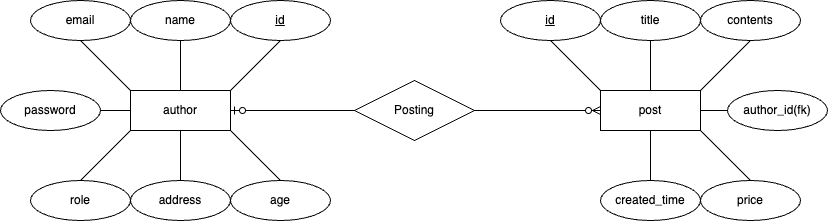

The diagram above was exported from draw.io. Its source (the exported page's mxGraphModel, read from the mxfile embedded in the PNG):
<mxGraphModel dx="1242" dy="789" grid="1" gridSize="10" guides="1" tooltips="1" connect="1" arrows="1" fold="1" page="1" pageScale="1" pageWidth="827" pageHeight="1169" math="0" shadow="0">
  <root>
    <mxCell id="0" />
    <mxCell id="1" parent="0" />
    <mxCell id="773ijJHHm1yyr1m2V089-1" value="author" style="whiteSpace=wrap;html=1;align=center;" vertex="1" parent="1">
      <mxGeometry x="130" y="330" width="100" height="40" as="geometry" />
    </mxCell>
    <mxCell id="773ijJHHm1yyr1m2V089-2" value="post" style="whiteSpace=wrap;html=1;align=center;" vertex="1" parent="1">
      <mxGeometry x="600" y="330" width="100" height="40" as="geometry" />
    </mxCell>
    <mxCell id="773ijJHHm1yyr1m2V089-4" value="id" style="ellipse;whiteSpace=wrap;html=1;align=center;fontStyle=4;" vertex="1" parent="1">
      <mxGeometry x="230" y="240" width="100" height="40" as="geometry" />
    </mxCell>
    <mxCell id="773ijJHHm1yyr1m2V089-5" value="email" style="ellipse;whiteSpace=wrap;html=1;align=center;" vertex="1" parent="1">
      <mxGeometry x="30" y="240" width="100" height="40" as="geometry" />
    </mxCell>
    <mxCell id="773ijJHHm1yyr1m2V089-6" value="name" style="ellipse;whiteSpace=wrap;html=1;align=center;" vertex="1" parent="1">
      <mxGeometry x="130" y="240" width="100" height="40" as="geometry" />
    </mxCell>
    <mxCell id="773ijJHHm1yyr1m2V089-7" value="password" style="ellipse;whiteSpace=wrap;html=1;align=center;" vertex="1" parent="1">
      <mxGeometry y="330" width="100" height="40" as="geometry" />
    </mxCell>
    <mxCell id="773ijJHHm1yyr1m2V089-8" value="role" style="ellipse;whiteSpace=wrap;html=1;align=center;" vertex="1" parent="1">
      <mxGeometry x="30" y="420" width="100" height="40" as="geometry" />
    </mxCell>
    <mxCell id="773ijJHHm1yyr1m2V089-9" value="address" style="ellipse;whiteSpace=wrap;html=1;align=center;" vertex="1" parent="1">
      <mxGeometry x="130" y="420" width="100" height="40" as="geometry" />
    </mxCell>
    <mxCell id="773ijJHHm1yyr1m2V089-10" value="age" style="ellipse;whiteSpace=wrap;html=1;align=center;" vertex="1" parent="1">
      <mxGeometry x="230" y="420" width="100" height="40" as="geometry" />
    </mxCell>
    <mxCell id="773ijJHHm1yyr1m2V089-11" value="" style="endArrow=none;html=1;rounded=0;exitX=0.5;exitY=1;exitDx=0;exitDy=0;entryX=1;entryY=0;entryDx=0;entryDy=0;" edge="1" parent="1" source="773ijJHHm1yyr1m2V089-4" target="773ijJHHm1yyr1m2V089-1">
      <mxGeometry relative="1" as="geometry">
        <mxPoint x="300" y="410" as="sourcePoint" />
        <mxPoint x="230" y="320" as="targetPoint" />
      </mxGeometry>
    </mxCell>
    <mxCell id="773ijJHHm1yyr1m2V089-12" value="" style="endArrow=none;html=1;rounded=0;exitX=0.5;exitY=1;exitDx=0;exitDy=0;entryX=0.5;entryY=0;entryDx=0;entryDy=0;" edge="1" parent="1" source="773ijJHHm1yyr1m2V089-6" target="773ijJHHm1yyr1m2V089-1">
      <mxGeometry relative="1" as="geometry">
        <mxPoint x="300" y="410" as="sourcePoint" />
        <mxPoint x="460" y="410" as="targetPoint" />
      </mxGeometry>
    </mxCell>
    <mxCell id="773ijJHHm1yyr1m2V089-13" value="" style="endArrow=none;html=1;rounded=0;exitX=0.5;exitY=1;exitDx=0;exitDy=0;entryX=0;entryY=0;entryDx=0;entryDy=0;" edge="1" parent="1" source="773ijJHHm1yyr1m2V089-5" target="773ijJHHm1yyr1m2V089-1">
      <mxGeometry relative="1" as="geometry">
        <mxPoint x="310" y="420" as="sourcePoint" />
        <mxPoint x="470" y="420" as="targetPoint" />
      </mxGeometry>
    </mxCell>
    <mxCell id="773ijJHHm1yyr1m2V089-14" value="" style="endArrow=none;html=1;rounded=0;exitX=1;exitY=0.5;exitDx=0;exitDy=0;entryX=0;entryY=0.5;entryDx=0;entryDy=0;" edge="1" parent="1" source="773ijJHHm1yyr1m2V089-7" target="773ijJHHm1yyr1m2V089-1">
      <mxGeometry relative="1" as="geometry">
        <mxPoint x="320" y="430" as="sourcePoint" />
        <mxPoint x="480" y="430" as="targetPoint" />
      </mxGeometry>
    </mxCell>
    <mxCell id="773ijJHHm1yyr1m2V089-15" value="" style="endArrow=none;html=1;rounded=0;exitX=0.5;exitY=0;exitDx=0;exitDy=0;entryX=0;entryY=1;entryDx=0;entryDy=0;" edge="1" parent="1" source="773ijJHHm1yyr1m2V089-8" target="773ijJHHm1yyr1m2V089-1">
      <mxGeometry relative="1" as="geometry">
        <mxPoint x="330" y="440" as="sourcePoint" />
        <mxPoint x="490" y="440" as="targetPoint" />
      </mxGeometry>
    </mxCell>
    <mxCell id="773ijJHHm1yyr1m2V089-16" value="" style="endArrow=none;html=1;rounded=0;exitX=0.5;exitY=0;exitDx=0;exitDy=0;entryX=0.5;entryY=1;entryDx=0;entryDy=0;" edge="1" parent="1" source="773ijJHHm1yyr1m2V089-9" target="773ijJHHm1yyr1m2V089-1">
      <mxGeometry relative="1" as="geometry">
        <mxPoint x="340" y="450" as="sourcePoint" />
        <mxPoint x="500" y="450" as="targetPoint" />
      </mxGeometry>
    </mxCell>
    <mxCell id="773ijJHHm1yyr1m2V089-17" value="" style="endArrow=none;html=1;rounded=0;exitX=1;exitY=1;exitDx=0;exitDy=0;entryX=0.5;entryY=0;entryDx=0;entryDy=0;" edge="1" parent="1" source="773ijJHHm1yyr1m2V089-1" target="773ijJHHm1yyr1m2V089-10">
      <mxGeometry relative="1" as="geometry">
        <mxPoint x="350" y="460" as="sourcePoint" />
        <mxPoint x="510" y="460" as="targetPoint" />
      </mxGeometry>
    </mxCell>
    <mxCell id="773ijJHHm1yyr1m2V089-21" value="Posting" style="shape=rhombus;perimeter=rhombusPerimeter;whiteSpace=wrap;html=1;align=center;" vertex="1" parent="1">
      <mxGeometry x="354" y="320" width="120" height="60" as="geometry" />
    </mxCell>
    <mxCell id="773ijJHHm1yyr1m2V089-22" value="" style="edgeStyle=entityRelationEdgeStyle;fontSize=12;html=1;endArrow=ERzeroToOne;endFill=1;rounded=0;entryX=1;entryY=0.5;entryDx=0;entryDy=0;" edge="1" parent="1" source="773ijJHHm1yyr1m2V089-21" target="773ijJHHm1yyr1m2V089-1">
      <mxGeometry width="100" height="100" relative="1" as="geometry">
        <mxPoint x="370" y="460" as="sourcePoint" />
        <mxPoint x="470" y="360" as="targetPoint" />
      </mxGeometry>
    </mxCell>
    <mxCell id="773ijJHHm1yyr1m2V089-23" value="" style="edgeStyle=entityRelationEdgeStyle;fontSize=12;html=1;endArrow=ERzeroToMany;endFill=1;rounded=0;entryX=0;entryY=0.5;entryDx=0;entryDy=0;exitX=1;exitY=0.5;exitDx=0;exitDy=0;" edge="1" parent="1" source="773ijJHHm1yyr1m2V089-21" target="773ijJHHm1yyr1m2V089-2">
      <mxGeometry width="100" height="100" relative="1" as="geometry">
        <mxPoint x="370" y="460" as="sourcePoint" />
        <mxPoint x="470" y="360" as="targetPoint" />
      </mxGeometry>
    </mxCell>
    <mxCell id="773ijJHHm1yyr1m2V089-24" value="id" style="ellipse;whiteSpace=wrap;html=1;align=center;fontStyle=4;" vertex="1" parent="1">
      <mxGeometry x="500" y="240" width="100" height="40" as="geometry" />
    </mxCell>
    <mxCell id="773ijJHHm1yyr1m2V089-27" value="title&lt;br&gt;" style="ellipse;whiteSpace=wrap;html=1;align=center;" vertex="1" parent="1">
      <mxGeometry x="600" y="240" width="100" height="40" as="geometry" />
    </mxCell>
    <mxCell id="773ijJHHm1yyr1m2V089-28" value="contents" style="ellipse;whiteSpace=wrap;html=1;align=center;" vertex="1" parent="1">
      <mxGeometry x="700" y="240" width="100" height="40" as="geometry" />
    </mxCell>
    <mxCell id="773ijJHHm1yyr1m2V089-29" value="author_id(fk)" style="ellipse;whiteSpace=wrap;html=1;align=center;" vertex="1" parent="1">
      <mxGeometry x="727" y="330" width="100" height="40" as="geometry" />
    </mxCell>
    <mxCell id="773ijJHHm1yyr1m2V089-30" value="price" style="ellipse;whiteSpace=wrap;html=1;align=center;" vertex="1" parent="1">
      <mxGeometry x="700" y="420" width="100" height="40" as="geometry" />
    </mxCell>
    <mxCell id="773ijJHHm1yyr1m2V089-31" value="created_time" style="ellipse;whiteSpace=wrap;html=1;align=center;" vertex="1" parent="1">
      <mxGeometry x="600" y="420" width="100" height="40" as="geometry" />
    </mxCell>
    <mxCell id="773ijJHHm1yyr1m2V089-32" value="" style="endArrow=none;html=1;rounded=0;exitX=0.5;exitY=1;exitDx=0;exitDy=0;entryX=0;entryY=0;entryDx=0;entryDy=0;" edge="1" parent="1" source="773ijJHHm1yyr1m2V089-24" target="773ijJHHm1yyr1m2V089-2">
      <mxGeometry relative="1" as="geometry">
        <mxPoint x="290" y="290" as="sourcePoint" />
        <mxPoint x="240" y="340" as="targetPoint" />
      </mxGeometry>
    </mxCell>
    <mxCell id="773ijJHHm1yyr1m2V089-33" value="" style="endArrow=none;html=1;rounded=0;exitX=0.5;exitY=1;exitDx=0;exitDy=0;entryX=0.5;entryY=0;entryDx=0;entryDy=0;" edge="1" parent="1" source="773ijJHHm1yyr1m2V089-27" target="773ijJHHm1yyr1m2V089-2">
      <mxGeometry relative="1" as="geometry">
        <mxPoint x="560" y="290" as="sourcePoint" />
        <mxPoint x="610" y="340" as="targetPoint" />
      </mxGeometry>
    </mxCell>
    <mxCell id="773ijJHHm1yyr1m2V089-34" value="" style="endArrow=none;html=1;rounded=0;entryX=1;entryY=0;entryDx=0;entryDy=0;exitX=0.5;exitY=1;exitDx=0;exitDy=0;" edge="1" parent="1" source="773ijJHHm1yyr1m2V089-28" target="773ijJHHm1yyr1m2V089-2">
      <mxGeometry relative="1" as="geometry">
        <mxPoint x="750" y="290" as="sourcePoint" />
        <mxPoint x="620" y="350" as="targetPoint" />
      </mxGeometry>
    </mxCell>
    <mxCell id="773ijJHHm1yyr1m2V089-35" value="" style="endArrow=none;html=1;rounded=0;entryX=1;entryY=0.5;entryDx=0;entryDy=0;" edge="1" parent="1" target="773ijJHHm1yyr1m2V089-2">
      <mxGeometry relative="1" as="geometry">
        <mxPoint x="727" y="350" as="sourcePoint" />
        <mxPoint x="630" y="360" as="targetPoint" />
      </mxGeometry>
    </mxCell>
    <mxCell id="773ijJHHm1yyr1m2V089-36" value="" style="endArrow=none;html=1;rounded=0;exitX=1;exitY=1;exitDx=0;exitDy=0;entryX=0.5;entryY=0;entryDx=0;entryDy=0;" edge="1" parent="1" source="773ijJHHm1yyr1m2V089-2" target="773ijJHHm1yyr1m2V089-30">
      <mxGeometry relative="1" as="geometry">
        <mxPoint x="590" y="320" as="sourcePoint" />
        <mxPoint x="640" y="370" as="targetPoint" />
      </mxGeometry>
    </mxCell>
    <mxCell id="773ijJHHm1yyr1m2V089-37" value="" style="endArrow=none;html=1;rounded=0;exitX=0.5;exitY=1;exitDx=0;exitDy=0;entryX=0.5;entryY=0;entryDx=0;entryDy=0;" edge="1" parent="1" source="773ijJHHm1yyr1m2V089-2" target="773ijJHHm1yyr1m2V089-31">
      <mxGeometry relative="1" as="geometry">
        <mxPoint x="600" y="330" as="sourcePoint" />
        <mxPoint x="650" y="390" as="targetPoint" />
      </mxGeometry>
    </mxCell>
  </root>
</mxGraphModel>